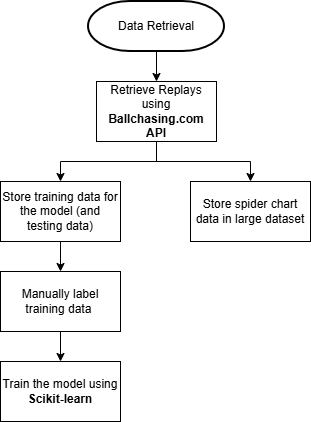

The diagram above was exported from draw.io. Its source (the exported page's mxGraphModel, read from the mxfile embedded in the PNG):
<mxGraphModel dx="1426" dy="783" grid="1" gridSize="10" guides="1" tooltips="1" connect="1" arrows="1" fold="1" page="1" pageScale="1" pageWidth="827" pageHeight="1169" math="0" shadow="0">
  <root>
    <mxCell id="0" />
    <mxCell id="1" parent="0" />
    <mxCell id="ksQXMb_TpYgFnt3iLpUh-10" style="edgeStyle=orthogonalEdgeStyle;rounded=0;orthogonalLoop=1;jettySize=auto;html=1;exitX=0.5;exitY=1;exitDx=0;exitDy=0;exitPerimeter=0;entryX=0.5;entryY=0;entryDx=0;entryDy=0;" edge="1" parent="1" source="ksQXMb_TpYgFnt3iLpUh-4" target="ksQXMb_TpYgFnt3iLpUh-5">
      <mxGeometry relative="1" as="geometry" />
    </mxCell>
    <mxCell id="ksQXMb_TpYgFnt3iLpUh-4" value="Data Retrieval" style="strokeWidth=2;html=1;shape=mxgraph.flowchart.terminator;whiteSpace=wrap;" vertex="1" parent="1">
      <mxGeometry x="328" y="40" width="136" height="50" as="geometry" />
    </mxCell>
    <mxCell id="ksQXMb_TpYgFnt3iLpUh-11" style="edgeStyle=orthogonalEdgeStyle;rounded=0;orthogonalLoop=1;jettySize=auto;html=1;exitX=0.5;exitY=1;exitDx=0;exitDy=0;entryX=0.5;entryY=0;entryDx=0;entryDy=0;" edge="1" parent="1" source="ksQXMb_TpYgFnt3iLpUh-5" target="ksQXMb_TpYgFnt3iLpUh-6">
      <mxGeometry relative="1" as="geometry" />
    </mxCell>
    <mxCell id="ksQXMb_TpYgFnt3iLpUh-12" style="edgeStyle=orthogonalEdgeStyle;rounded=0;orthogonalLoop=1;jettySize=auto;html=1;exitX=0.5;exitY=1;exitDx=0;exitDy=0;" edge="1" parent="1" source="ksQXMb_TpYgFnt3iLpUh-5" target="ksQXMb_TpYgFnt3iLpUh-8">
      <mxGeometry relative="1" as="geometry" />
    </mxCell>
    <mxCell id="ksQXMb_TpYgFnt3iLpUh-5" value="Retrieve Replays using &lt;b&gt;Ballchasing.com API&lt;/b&gt;" style="rounded=0;whiteSpace=wrap;html=1;" vertex="1" parent="1">
      <mxGeometry x="336" y="120" width="120" height="60" as="geometry" />
    </mxCell>
    <mxCell id="ksQXMb_TpYgFnt3iLpUh-13" style="edgeStyle=orthogonalEdgeStyle;rounded=0;orthogonalLoop=1;jettySize=auto;html=1;exitX=0.5;exitY=1;exitDx=0;exitDy=0;entryX=0.5;entryY=0;entryDx=0;entryDy=0;" edge="1" parent="1" source="ksQXMb_TpYgFnt3iLpUh-6" target="ksQXMb_TpYgFnt3iLpUh-7">
      <mxGeometry relative="1" as="geometry" />
    </mxCell>
    <mxCell id="ksQXMb_TpYgFnt3iLpUh-6" value="Store training data for the model (and testing data)" style="rounded=0;whiteSpace=wrap;html=1;" vertex="1" parent="1">
      <mxGeometry x="240" y="220" width="120" height="60" as="geometry" />
    </mxCell>
    <mxCell id="ksQXMb_TpYgFnt3iLpUh-14" style="edgeStyle=orthogonalEdgeStyle;rounded=0;orthogonalLoop=1;jettySize=auto;html=1;exitX=0.5;exitY=1;exitDx=0;exitDy=0;entryX=0.5;entryY=0;entryDx=0;entryDy=0;" edge="1" parent="1" source="ksQXMb_TpYgFnt3iLpUh-7" target="ksQXMb_TpYgFnt3iLpUh-9">
      <mxGeometry relative="1" as="geometry" />
    </mxCell>
    <mxCell id="ksQXMb_TpYgFnt3iLpUh-7" value="Manually label training data&amp;nbsp;" style="rounded=0;whiteSpace=wrap;html=1;" vertex="1" parent="1">
      <mxGeometry x="240" y="310" width="120" height="60" as="geometry" />
    </mxCell>
    <mxCell id="ksQXMb_TpYgFnt3iLpUh-8" value="Store spider chart data in large dataset" style="rounded=0;whiteSpace=wrap;html=1;" vertex="1" parent="1">
      <mxGeometry x="430" y="220" width="120" height="60" as="geometry" />
    </mxCell>
    <mxCell id="ksQXMb_TpYgFnt3iLpUh-9" value="Train the model using &lt;b&gt;Scikit-learn&lt;/b&gt;" style="rounded=0;whiteSpace=wrap;html=1;" vertex="1" parent="1">
      <mxGeometry x="240" y="400" width="120" height="60" as="geometry" />
    </mxCell>
  </root>
</mxGraphModel>